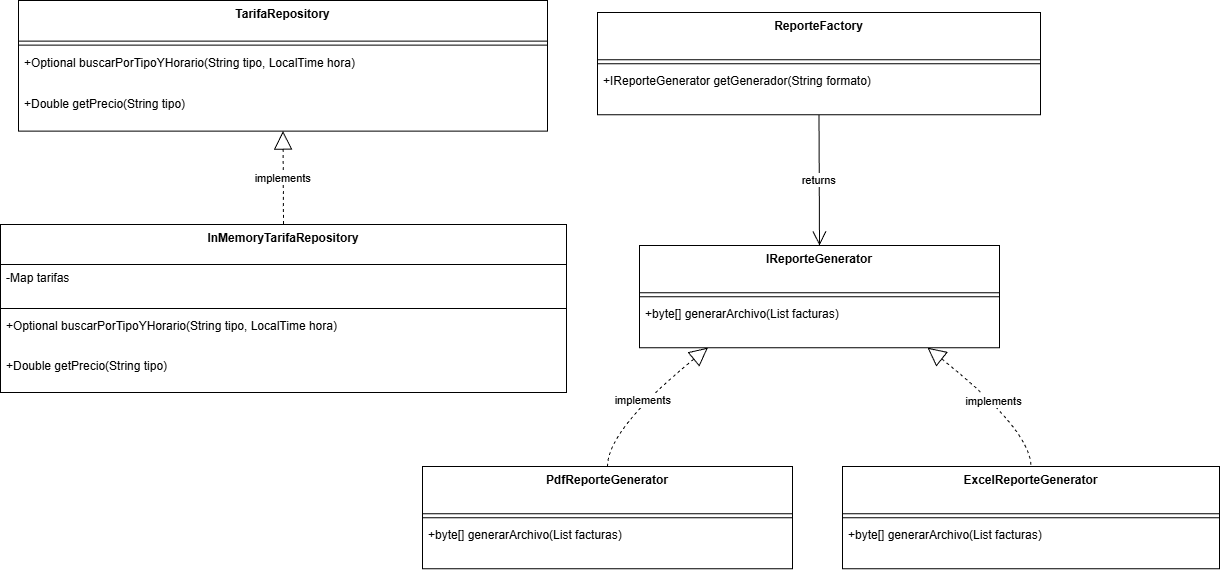

The diagram above was exported from draw.io. Its source (the exported page's mxGraphModel, read from the mxfile embedded in the PNG):
<mxGraphModel dx="2135" dy="878" grid="1" gridSize="10" guides="1" tooltips="1" connect="1" arrows="1" fold="1" page="1" pageScale="1" pageWidth="827" pageHeight="1169" math="0" shadow="0">
  <root>
    <mxCell id="0" />
    <mxCell id="1" parent="0" />
    <mxCell id="yiBLM2HvD6QpagzOv4e2-1" parent="1" style="swimlane;fontStyle=1;align=center;verticalAlign=top;childLayout=stackLayout;horizontal=1;startSize=40.57142857142857;horizontalStack=0;resizeParent=1;resizeParentMax=0;resizeLast=0;collapsible=0;marginBottom=0;" value="TarifaRepository" vertex="1">
      <mxGeometry height="130.57142857142856" width="529" x="38" y="20" as="geometry" />
    </mxCell>
    <mxCell id="yiBLM2HvD6QpagzOv4e2-2" parent="yiBLM2HvD6QpagzOv4e2-1" style="line;strokeWidth=1;fillColor=none;align=left;verticalAlign=middle;spacingTop=-1;spacingLeft=3;spacingRight=3;rotatable=0;labelPosition=right;points=[];portConstraint=eastwest;strokeColor=inherit;" vertex="1">
      <mxGeometry height="8" width="529" y="40.57142857142857" as="geometry" />
    </mxCell>
    <mxCell id="yiBLM2HvD6QpagzOv4e2-3" parent="yiBLM2HvD6QpagzOv4e2-1" style="text;strokeColor=none;fillColor=none;align=left;verticalAlign=top;spacingLeft=4;spacingRight=4;overflow=hidden;rotatable=0;points=[[0,0.5],[1,0.5]];portConstraint=eastwest;" value="+Optional buscarPorTipoYHorario(String tipo, LocalTime hora)" vertex="1">
      <mxGeometry height="41" width="529" y="48.57142857142857" as="geometry" />
    </mxCell>
    <mxCell id="yiBLM2HvD6QpagzOv4e2-4" parent="yiBLM2HvD6QpagzOv4e2-1" style="text;strokeColor=none;fillColor=none;align=left;verticalAlign=top;spacingLeft=4;spacingRight=4;overflow=hidden;rotatable=0;points=[[0,0.5],[1,0.5]];portConstraint=eastwest;" value="+Double getPrecio(String tipo)" vertex="1">
      <mxGeometry height="41" width="529" y="89.57142857142857" as="geometry" />
    </mxCell>
    <mxCell id="yiBLM2HvD6QpagzOv4e2-5" parent="1" style="swimlane;fontStyle=1;align=center;verticalAlign=top;childLayout=stackLayout;horizontal=1;startSize=40;horizontalStack=0;resizeParent=1;resizeParentMax=0;resizeLast=0;collapsible=0;marginBottom=0;" value="InMemoryTarifaRepository" vertex="1">
      <mxGeometry height="168" width="566" x="20" y="244" as="geometry" />
    </mxCell>
    <mxCell id="yiBLM2HvD6QpagzOv4e2-6" parent="yiBLM2HvD6QpagzOv4e2-5" style="text;strokeColor=none;fillColor=none;align=left;verticalAlign=top;spacingLeft=4;spacingRight=4;overflow=hidden;rotatable=0;points=[[0,0.5],[1,0.5]];portConstraint=eastwest;" value="-Map tarifas" vertex="1">
      <mxGeometry height="40" width="566" y="40" as="geometry" />
    </mxCell>
    <mxCell id="yiBLM2HvD6QpagzOv4e2-7" parent="yiBLM2HvD6QpagzOv4e2-5" style="line;strokeWidth=1;fillColor=none;align=left;verticalAlign=middle;spacingTop=-1;spacingLeft=3;spacingRight=3;rotatable=0;labelPosition=right;points=[];portConstraint=eastwest;strokeColor=inherit;" vertex="1">
      <mxGeometry height="8" width="566" y="80" as="geometry" />
    </mxCell>
    <mxCell id="yiBLM2HvD6QpagzOv4e2-8" parent="yiBLM2HvD6QpagzOv4e2-5" style="text;strokeColor=none;fillColor=none;align=left;verticalAlign=top;spacingLeft=4;spacingRight=4;overflow=hidden;rotatable=0;points=[[0,0.5],[1,0.5]];portConstraint=eastwest;" value="+Optional buscarPorTipoYHorario(String tipo, LocalTime hora)" vertex="1">
      <mxGeometry height="40" width="566" y="88" as="geometry" />
    </mxCell>
    <mxCell id="yiBLM2HvD6QpagzOv4e2-9" parent="yiBLM2HvD6QpagzOv4e2-5" style="text;strokeColor=none;fillColor=none;align=left;verticalAlign=top;spacingLeft=4;spacingRight=4;overflow=hidden;rotatable=0;points=[[0,0.5],[1,0.5]];portConstraint=eastwest;" value="+Double getPrecio(String tipo)" vertex="1">
      <mxGeometry height="40" width="566" y="128" as="geometry" />
    </mxCell>
    <mxCell id="yiBLM2HvD6QpagzOv4e2-10" parent="1" style="swimlane;fontStyle=1;align=center;verticalAlign=top;childLayout=stackLayout;horizontal=1;startSize=47.2;horizontalStack=0;resizeParent=1;resizeParentMax=0;resizeLast=0;collapsible=0;marginBottom=0;" value="ReporteFactory" vertex="1">
      <mxGeometry height="102.2" width="443" x="617" y="32" as="geometry" />
    </mxCell>
    <mxCell id="yiBLM2HvD6QpagzOv4e2-11" parent="yiBLM2HvD6QpagzOv4e2-10" style="line;strokeWidth=1;fillColor=none;align=left;verticalAlign=middle;spacingTop=-1;spacingLeft=3;spacingRight=3;rotatable=0;labelPosition=right;points=[];portConstraint=eastwest;strokeColor=inherit;" vertex="1">
      <mxGeometry height="8" width="443" y="47.2" as="geometry" />
    </mxCell>
    <mxCell id="yiBLM2HvD6QpagzOv4e2-12" parent="yiBLM2HvD6QpagzOv4e2-10" style="text;strokeColor=none;fillColor=none;align=left;verticalAlign=top;spacingLeft=4;spacingRight=4;overflow=hidden;rotatable=0;points=[[0,0.5],[1,0.5]];portConstraint=eastwest;" value="+IReporteGenerator getGenerador(String formato)" vertex="1">
      <mxGeometry height="47" width="443" y="55.2" as="geometry" />
    </mxCell>
    <mxCell id="yiBLM2HvD6QpagzOv4e2-13" parent="1" style="swimlane;fontStyle=1;align=center;verticalAlign=top;childLayout=stackLayout;horizontal=1;startSize=47.2;horizontalStack=0;resizeParent=1;resizeParentMax=0;resizeLast=0;collapsible=0;marginBottom=0;" value="IReporteGenerator" vertex="1">
      <mxGeometry height="102.2" width="360" x="659" y="265" as="geometry" />
    </mxCell>
    <mxCell id="yiBLM2HvD6QpagzOv4e2-14" parent="yiBLM2HvD6QpagzOv4e2-13" style="line;strokeWidth=1;fillColor=none;align=left;verticalAlign=middle;spacingTop=-1;spacingLeft=3;spacingRight=3;rotatable=0;labelPosition=right;points=[];portConstraint=eastwest;strokeColor=inherit;" vertex="1">
      <mxGeometry height="8" width="360" y="47.2" as="geometry" />
    </mxCell>
    <mxCell id="yiBLM2HvD6QpagzOv4e2-15" parent="yiBLM2HvD6QpagzOv4e2-13" style="text;strokeColor=none;fillColor=none;align=left;verticalAlign=top;spacingLeft=4;spacingRight=4;overflow=hidden;rotatable=0;points=[[0,0.5],[1,0.5]];portConstraint=eastwest;" value="+byte[] generarArchivo(List facturas)" vertex="1">
      <mxGeometry height="47" width="360" y="55.2" as="geometry" />
    </mxCell>
    <mxCell id="yiBLM2HvD6QpagzOv4e2-16" parent="1" style="swimlane;fontStyle=1;align=center;verticalAlign=top;childLayout=stackLayout;horizontal=1;startSize=47.2;horizontalStack=0;resizeParent=1;resizeParentMax=0;resizeLast=0;collapsible=0;marginBottom=0;" value="PdfReporteGenerator" vertex="1">
      <mxGeometry height="102.2" width="370" x="442" y="486" as="geometry" />
    </mxCell>
    <mxCell id="yiBLM2HvD6QpagzOv4e2-17" parent="yiBLM2HvD6QpagzOv4e2-16" style="line;strokeWidth=1;fillColor=none;align=left;verticalAlign=middle;spacingTop=-1;spacingLeft=3;spacingRight=3;rotatable=0;labelPosition=right;points=[];portConstraint=eastwest;strokeColor=inherit;" vertex="1">
      <mxGeometry height="8" width="370" y="47.2" as="geometry" />
    </mxCell>
    <mxCell id="yiBLM2HvD6QpagzOv4e2-18" parent="yiBLM2HvD6QpagzOv4e2-16" style="text;strokeColor=none;fillColor=none;align=left;verticalAlign=top;spacingLeft=4;spacingRight=4;overflow=hidden;rotatable=0;points=[[0,0.5],[1,0.5]];portConstraint=eastwest;" value="+byte[] generarArchivo(List facturas)" vertex="1">
      <mxGeometry height="47" width="370" y="55.2" as="geometry" />
    </mxCell>
    <mxCell id="yiBLM2HvD6QpagzOv4e2-19" parent="1" style="swimlane;fontStyle=1;align=center;verticalAlign=top;childLayout=stackLayout;horizontal=1;startSize=47.2;horizontalStack=0;resizeParent=1;resizeParentMax=0;resizeLast=0;collapsible=0;marginBottom=0;" value="ExcelReporteGenerator" vertex="1">
      <mxGeometry height="102.2" width="377" x="862" y="486" as="geometry" />
    </mxCell>
    <mxCell id="yiBLM2HvD6QpagzOv4e2-20" parent="yiBLM2HvD6QpagzOv4e2-19" style="line;strokeWidth=1;fillColor=none;align=left;verticalAlign=middle;spacingTop=-1;spacingLeft=3;spacingRight=3;rotatable=0;labelPosition=right;points=[];portConstraint=eastwest;strokeColor=inherit;" vertex="1">
      <mxGeometry height="8" width="377" y="47.2" as="geometry" />
    </mxCell>
    <mxCell id="yiBLM2HvD6QpagzOv4e2-21" parent="yiBLM2HvD6QpagzOv4e2-19" style="text;strokeColor=none;fillColor=none;align=left;verticalAlign=top;spacingLeft=4;spacingRight=4;overflow=hidden;rotatable=0;points=[[0,0.5],[1,0.5]];portConstraint=eastwest;" value="+byte[] generarArchivo(List facturas)" vertex="1">
      <mxGeometry height="47" width="377" y="55.2" as="geometry" />
    </mxCell>
    <mxCell id="yiBLM2HvD6QpagzOv4e2-22" edge="1" parent="1" source="yiBLM2HvD6QpagzOv4e2-1" style="curved=1;dashed=1;startArrow=block;startSize=16;startFill=0;endArrow=none;exitX=0.5;exitY=1;entryX=0.5;entryY=0;rounded=0;" target="yiBLM2HvD6QpagzOv4e2-5" value="implements">
      <mxGeometry relative="1" as="geometry">
        <Array as="points" />
      </mxGeometry>
    </mxCell>
    <mxCell id="yiBLM2HvD6QpagzOv4e2-23" edge="1" parent="1" source="yiBLM2HvD6QpagzOv4e2-10" style="curved=1;startArrow=none;endArrow=open;endSize=12;exitX=0.5;exitY=1;entryX=0.5;entryY=0;rounded=0;" target="yiBLM2HvD6QpagzOv4e2-13" value="returns">
      <mxGeometry relative="1" as="geometry">
        <Array as="points" />
      </mxGeometry>
    </mxCell>
    <mxCell id="yiBLM2HvD6QpagzOv4e2-24" edge="1" parent="1" source="yiBLM2HvD6QpagzOv4e2-13" style="curved=1;dashed=1;startArrow=block;startSize=16;startFill=0;endArrow=none;exitX=0.19;exitY=1;entryX=0.5;entryY=0;rounded=0;" target="yiBLM2HvD6QpagzOv4e2-16" value="implements">
      <mxGeometry relative="1" as="geometry">
        <Array as="points">
          <mxPoint x="627" y="449" />
        </Array>
      </mxGeometry>
    </mxCell>
    <mxCell id="yiBLM2HvD6QpagzOv4e2-25" edge="1" parent="1" source="yiBLM2HvD6QpagzOv4e2-13" style="curved=1;dashed=1;startArrow=block;startSize=16;startFill=0;endArrow=none;exitX=0.8;exitY=1;entryX=0.5;entryY=0;rounded=0;" target="yiBLM2HvD6QpagzOv4e2-19" value="implements">
      <mxGeometry relative="1" as="geometry">
        <Array as="points">
          <mxPoint x="1050" y="449" />
        </Array>
      </mxGeometry>
    </mxCell>
  </root>
</mxGraphModel>